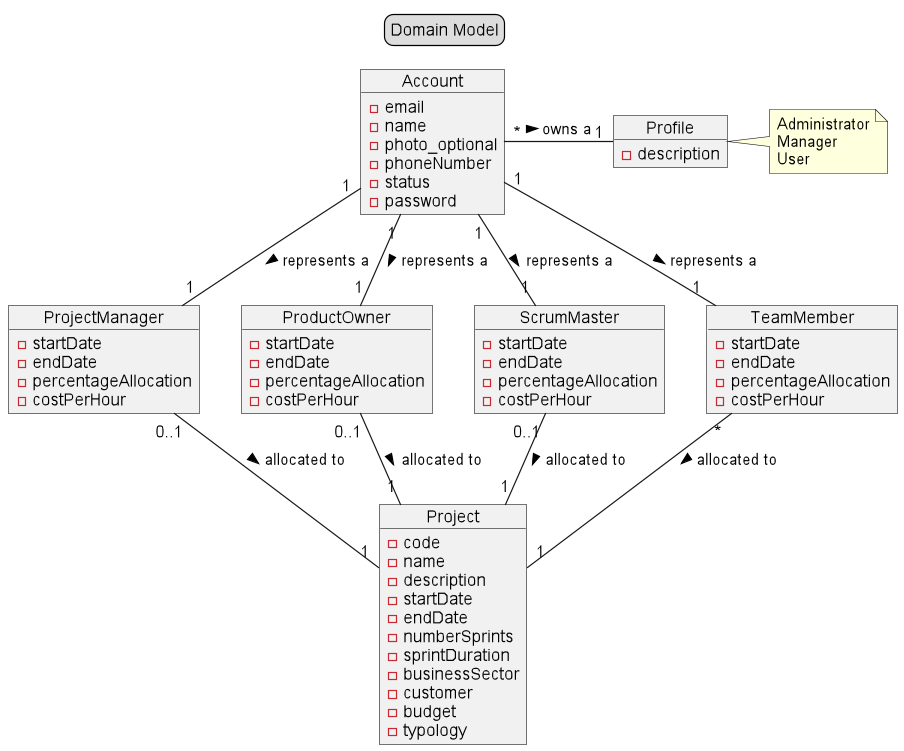

The diagram above was rendered by PlantUML. Its source (embedded in the PNG):
@startuml
/'Domain Model'/

/'title'/

legend top
Domain Model
end legend

/'Class'/

Object "Profile" as Profile {
-description
}

Object "Account" as Account {
-email
-name
-photo_optional
-phoneNumber
-status
-password
}

Object "Project" as Project {
-code
-name
-description
-startDate
-endDate
-numberSprints
-sprintDuration
-businessSector
-customer
-budget
-typology
}


Object "ProjectManager" as ProjectManager{
-startDate
 -endDate
 -percentageAllocation
 -costPerHour
}

Object "ProductOwner" as ProductOwner{
-startDate
-endDate
-percentageAllocation
-costPerHour
}

Object "ScrumMaster" as ScrumMaster{
-startDate
-endDate
-percentageAllocation
-costPerHour
}

Object "TeamMember" as TeamMember{
-startDate
-endDate
-percentageAllocation
-costPerHour
}


/'Directions'/


TeamMember "*" -- "1" Project : allocated to >
ScrumMaster "0..1" -- "1" Project : allocated to >
ProductOwner "0..1" -- "1" Project : allocated to >
ProjectManager "0..1" -- "1" Project : allocated to >
Account "1" -- "1" ProjectManager : represents a >
Account "1" -- "1" ProductOwner : represents a >
Account "1" -- "1" ScrumMaster : represents a >
Account "1" -- "1" TeamMember : represents a >
Account "*" - "1" Profile :owns a >

/'notas'/

note right of Profile
    Administrator
    Manager
    User
end note


@enduml